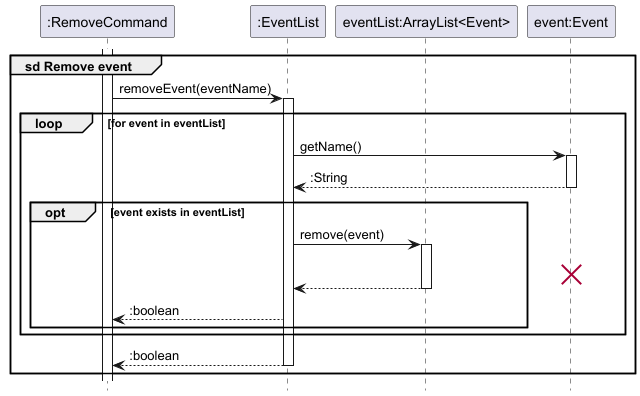

The diagram above was rendered by PlantUML. Its source (embedded in the PNG):
@startuml
!include style.puml
hide footbox

participant ":RemoveCommand" as command  
participant ":EventList" as eventList  
participant "eventList:ArrayList<Event>" as list  
participant "event:Event" as event  

group sd Remove event
    activate command  

    command -> eventList : removeEvent(eventName)
    activate eventList  
    loop for event in eventList
        eventList -> event : getName()
        activate event  
        return :String

        opt event exists in eventList
            eventList -> list : remove(event)
            activate list  
            destroy event
            return
            eventList --> command : :boolean
        end
    end
    return :boolean
end

@enduml